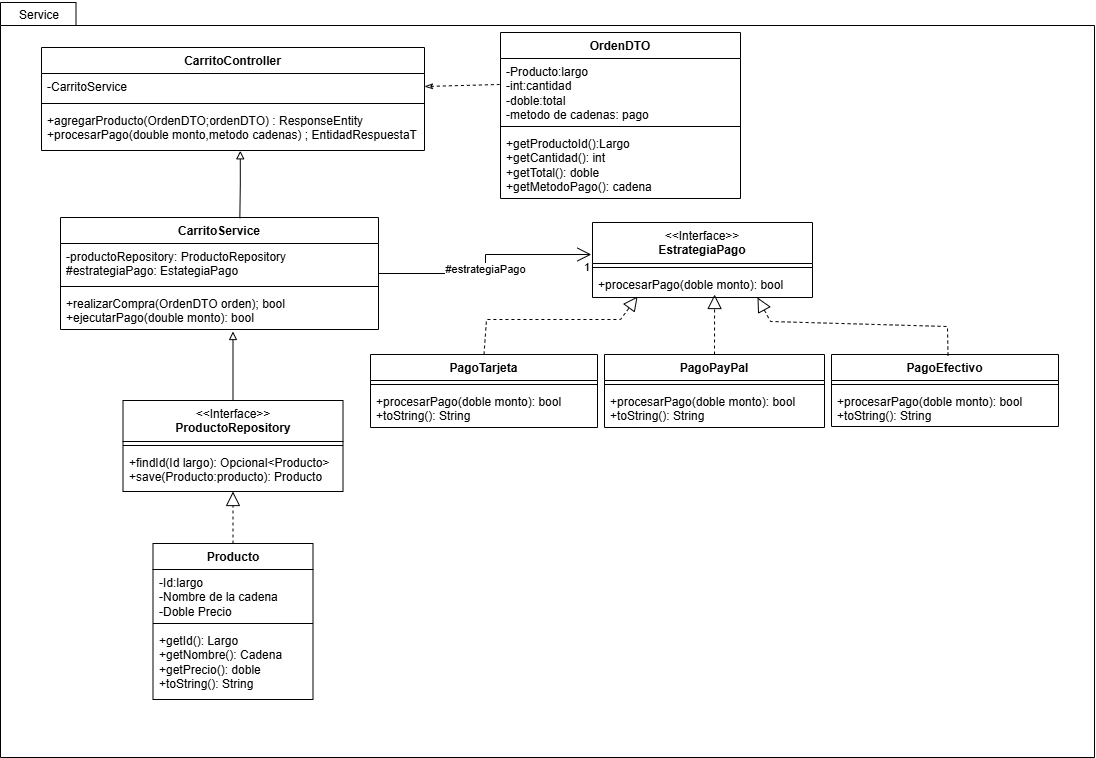

The diagram above was exported from draw.io. Its source (the exported page's mxGraphModel, read from the mxfile embedded in the PNG):
<mxGraphModel dx="1457" dy="746" grid="0" gridSize="10" guides="1" tooltips="1" connect="1" arrows="1" fold="1" page="1" pageScale="1" pageWidth="1169" pageHeight="827" background="light-dark(#FFFFFF,#4D414B)" math="0" shadow="0">
  <root>
    <mxCell id="0" />
    <mxCell id="1" parent="0" />
    <mxCell id="A8RQy6ei3jIgQaBAJVJ5-10" parent="1" style="shape=folder;fontStyle=1;spacingTop=10;tabWidth=41;tabHeight=23;tabPosition=left;html=1;whiteSpace=wrap;movable=0;resizable=0;rotatable=0;deletable=0;editable=0;locked=1;connectable=0;" value="" vertex="1">
      <mxGeometry height="755" width="1094" x="39" y="25" as="geometry" />
    </mxCell>
    <mxCell id="A8RQy6ei3jIgQaBAJVJ5-6" parent="1" style="swimlane;fontStyle=1;align=center;verticalAlign=top;childLayout=stackLayout;horizontal=1;startSize=26;horizontalStack=0;resizeParent=1;resizeParentMax=0;resizeLast=0;collapsible=1;marginBottom=0;whiteSpace=wrap;html=1;" value="CarritoService" vertex="1">
      <mxGeometry height="112" width="318" x="99" y="240" as="geometry" />
    </mxCell>
    <mxCell id="A8RQy6ei3jIgQaBAJVJ5-7" parent="A8RQy6ei3jIgQaBAJVJ5-6" style="text;strokeColor=none;fillColor=none;align=left;verticalAlign=top;spacingLeft=4;spacingRight=4;overflow=hidden;rotatable=0;points=[[0,0.5],[1,0.5]];portConstraint=eastwest;whiteSpace=wrap;html=1;" value="-productoRepository: ProductoRepository&lt;div&gt;#estrategiaPago: EstategiaPago&lt;/div&gt;" vertex="1">
      <mxGeometry height="39" width="318" y="26" as="geometry" />
    </mxCell>
    <mxCell id="A8RQy6ei3jIgQaBAJVJ5-8" parent="A8RQy6ei3jIgQaBAJVJ5-6" style="line;strokeWidth=1;fillColor=none;align=left;verticalAlign=middle;spacingTop=-1;spacingLeft=3;spacingRight=3;rotatable=0;labelPosition=right;points=[];portConstraint=eastwest;strokeColor=inherit;" value="" vertex="1">
      <mxGeometry height="8" width="318" y="65" as="geometry" />
    </mxCell>
    <mxCell id="A8RQy6ei3jIgQaBAJVJ5-9" parent="A8RQy6ei3jIgQaBAJVJ5-6" style="text;strokeColor=none;fillColor=none;align=left;verticalAlign=top;spacingLeft=4;spacingRight=4;overflow=hidden;rotatable=0;points=[[0,0.5],[1,0.5]];portConstraint=eastwest;whiteSpace=wrap;html=1;" value="+realizarCompra(OrdenDTO orden); bool&lt;div&gt;+ejecutarPago(double monto): bool&lt;/div&gt;" vertex="1">
      <mxGeometry height="39" width="318" y="73" as="geometry" />
    </mxCell>
    <mxCell id="A8RQy6ei3jIgQaBAJVJ5-11" parent="1" style="swimlane;fontStyle=1;align=center;verticalAlign=top;childLayout=stackLayout;horizontal=1;startSize=26;horizontalStack=0;resizeParent=1;resizeParentMax=0;resizeLast=0;collapsible=1;marginBottom=0;whiteSpace=wrap;html=1;" value="CarritoController" vertex="1">
      <mxGeometry height="103" width="383" x="80" y="70" as="geometry" />
    </mxCell>
    <mxCell id="A8RQy6ei3jIgQaBAJVJ5-12" parent="A8RQy6ei3jIgQaBAJVJ5-11" style="text;strokeColor=none;fillColor=none;align=left;verticalAlign=top;spacingLeft=4;spacingRight=4;overflow=hidden;rotatable=0;points=[[0,0.5],[1,0.5]];portConstraint=eastwest;whiteSpace=wrap;html=1;" value="-CarritoService" vertex="1">
      <mxGeometry height="26" width="383" y="26" as="geometry" />
    </mxCell>
    <mxCell id="A8RQy6ei3jIgQaBAJVJ5-13" parent="A8RQy6ei3jIgQaBAJVJ5-11" style="line;strokeWidth=1;fillColor=none;align=left;verticalAlign=middle;spacingTop=-1;spacingLeft=3;spacingRight=3;rotatable=0;labelPosition=right;points=[];portConstraint=eastwest;strokeColor=inherit;" value="" vertex="1">
      <mxGeometry height="8" width="383" y="52" as="geometry" />
    </mxCell>
    <mxCell id="A8RQy6ei3jIgQaBAJVJ5-14" parent="A8RQy6ei3jIgQaBAJVJ5-11" style="text;strokeColor=none;fillColor=none;align=left;verticalAlign=top;spacingLeft=4;spacingRight=4;overflow=hidden;rotatable=0;points=[[0,0.5],[1,0.5]];portConstraint=eastwest;whiteSpace=wrap;html=1;" value="+agregarProducto(OrdenDTO;ordenDTO) : ResponseEntity&lt;div&gt;+procesarPago(double monto,metodo cadenas) ; EntidadRespuestaT&lt;/div&gt;" vertex="1">
      <mxGeometry height="43" width="383" y="60" as="geometry" />
    </mxCell>
    <mxCell id="A8RQy6ei3jIgQaBAJVJ5-15" edge="1" parent="1" source="A8RQy6ei3jIgQaBAJVJ5-14" style="endArrow=none;html=1;edgeStyle=orthogonalEdgeStyle;rounded=0;exitX=0.519;exitY=1.007;exitDx=0;exitDy=0;exitPerimeter=0;entryX=0.564;entryY=0.006;entryDx=0;entryDy=0;entryPerimeter=0;startArrow=block;startFill=0;" target="A8RQy6ei3jIgQaBAJVJ5-6" value="">
      <mxGeometry relative="1" as="geometry">
        <mxPoint x="474" y="393" as="sourcePoint" />
        <mxPoint x="634" y="393" as="targetPoint" />
      </mxGeometry>
    </mxCell>
    <mxCell id="A8RQy6ei3jIgQaBAJVJ5-18" parent="1" style="swimlane;fontStyle=1;align=center;verticalAlign=top;childLayout=stackLayout;horizontal=1;startSize=26;horizontalStack=0;resizeParent=1;resizeParentMax=0;resizeLast=0;collapsible=1;marginBottom=0;whiteSpace=wrap;html=1;" value="OrdenDTO" vertex="1">
      <mxGeometry height="166" width="240" x="539" y="55" as="geometry" />
    </mxCell>
    <mxCell id="A8RQy6ei3jIgQaBAJVJ5-19" parent="A8RQy6ei3jIgQaBAJVJ5-18" style="text;strokeColor=none;fillColor=none;align=left;verticalAlign=top;spacingLeft=4;spacingRight=4;overflow=hidden;rotatable=0;points=[[0,0.5],[1,0.5]];portConstraint=eastwest;whiteSpace=wrap;html=1;" value="-Producto:largo&lt;div&gt;-int:cantidad&lt;/div&gt;&lt;div&gt;-doble:total&lt;/div&gt;&lt;div&gt;-metodo de cadenas: pago&lt;/div&gt;" vertex="1">
      <mxGeometry height="64" width="240" y="26" as="geometry" />
    </mxCell>
    <mxCell id="A8RQy6ei3jIgQaBAJVJ5-20" parent="A8RQy6ei3jIgQaBAJVJ5-18" style="line;strokeWidth=1;fillColor=none;align=left;verticalAlign=middle;spacingTop=-1;spacingLeft=3;spacingRight=3;rotatable=0;labelPosition=right;points=[];portConstraint=eastwest;strokeColor=inherit;" value="" vertex="1">
      <mxGeometry height="8" width="240" y="90" as="geometry" />
    </mxCell>
    <mxCell id="A8RQy6ei3jIgQaBAJVJ5-21" parent="A8RQy6ei3jIgQaBAJVJ5-18" style="text;strokeColor=none;fillColor=none;align=left;verticalAlign=top;spacingLeft=4;spacingRight=4;overflow=hidden;rotatable=0;points=[[0,0.5],[1,0.5]];portConstraint=eastwest;whiteSpace=wrap;html=1;" value="+getProductoId():Largo&lt;div&gt;+getCantidad(): int&lt;/div&gt;&lt;div&gt;+getTotal(): doble&lt;/div&gt;&lt;div&gt;+getMetodoPago(): cadena&lt;/div&gt;" vertex="1">
      <mxGeometry height="68" width="240" y="98" as="geometry" />
    </mxCell>
    <mxCell id="A8RQy6ei3jIgQaBAJVJ5-22" edge="1" parent="1" source="A8RQy6ei3jIgQaBAJVJ5-12" style="endArrow=none;html=1;rounded=0;exitX=1;exitY=0.5;exitDx=0;exitDy=0;entryX=-0.004;entryY=0.406;entryDx=0;entryDy=0;entryPerimeter=0;startArrow=classicThin;startFill=0;dashed=1;" target="A8RQy6ei3jIgQaBAJVJ5-19" value="">
      <mxGeometry relative="1" as="geometry">
        <mxPoint x="453" y="373" as="sourcePoint" />
        <mxPoint x="613" y="373" as="targetPoint" />
      </mxGeometry>
    </mxCell>
    <mxCell id="A8RQy6ei3jIgQaBAJVJ5-26" parent="1" style="swimlane;fontStyle=1;align=center;verticalAlign=top;childLayout=stackLayout;horizontal=1;startSize=41;horizontalStack=0;resizeParent=1;resizeParentMax=0;resizeLast=0;collapsible=1;marginBottom=0;whiteSpace=wrap;html=1;" value="&lt;div&gt;&lt;span style=&quot;font-weight: normal;&quot;&gt;&amp;lt;&amp;lt;Interface&amp;gt;&amp;gt;&lt;/span&gt;&lt;/div&gt;EstrategiaPago" vertex="1">
      <mxGeometry height="75" width="220" x="631" y="245" as="geometry" />
    </mxCell>
    <mxCell id="A8RQy6ei3jIgQaBAJVJ5-28" parent="A8RQy6ei3jIgQaBAJVJ5-26" style="line;strokeWidth=1;fillColor=none;align=left;verticalAlign=middle;spacingTop=-1;spacingLeft=3;spacingRight=3;rotatable=0;labelPosition=right;points=[];portConstraint=eastwest;strokeColor=inherit;" value="" vertex="1">
      <mxGeometry height="8" width="220" y="41" as="geometry" />
    </mxCell>
    <mxCell id="A8RQy6ei3jIgQaBAJVJ5-29" parent="A8RQy6ei3jIgQaBAJVJ5-26" style="text;strokeColor=none;fillColor=none;align=left;verticalAlign=top;spacingLeft=4;spacingRight=4;overflow=hidden;rotatable=0;points=[[0,0.5],[1,0.5]];portConstraint=eastwest;whiteSpace=wrap;html=1;" value="+procesarPago(doble monto): bool" vertex="1">
      <mxGeometry height="26" width="220" y="49" as="geometry" />
    </mxCell>
    <mxCell id="A8RQy6ei3jIgQaBAJVJ5-31" edge="1" parent="1" source="A8RQy6ei3jIgQaBAJVJ5-6" style="endArrow=open;html=1;endSize=12;startArrow=none;startSize=14;startFill=0;edgeStyle=orthogonalEdgeStyle;rounded=0;entryX=-0.005;entryY=0.427;entryDx=0;entryDy=0;entryPerimeter=0;exitX=1;exitY=0.5;exitDx=0;exitDy=0;" target="A8RQy6ei3jIgQaBAJVJ5-26" value="#estrategiaPago">
      <mxGeometry relative="1" x="-0.0399" as="geometry">
        <mxPoint x="413" y="295.5" as="sourcePoint" />
        <mxPoint x="573" y="295.5" as="targetPoint" />
      </mxGeometry>
    </mxCell>
    <mxCell id="A8RQy6ei3jIgQaBAJVJ5-33" connectable="0" parent="A8RQy6ei3jIgQaBAJVJ5-31" style="edgeLabel;resizable=0;html=1;align=right;verticalAlign=top;" value="1" vertex="1">
      <mxGeometry relative="1" x="0.9956" as="geometry" />
    </mxCell>
    <mxCell id="A8RQy6ei3jIgQaBAJVJ5-34" parent="1" style="swimlane;fontStyle=1;align=center;verticalAlign=top;childLayout=stackLayout;horizontal=1;startSize=26;horizontalStack=0;resizeParent=1;resizeParentMax=0;resizeLast=0;collapsible=1;marginBottom=0;whiteSpace=wrap;html=1;" value="PagoTarjeta" vertex="1">
      <mxGeometry height="73" width="227" x="409" y="377" as="geometry" />
    </mxCell>
    <mxCell id="A8RQy6ei3jIgQaBAJVJ5-36" parent="A8RQy6ei3jIgQaBAJVJ5-34" style="line;strokeWidth=1;fillColor=none;align=left;verticalAlign=middle;spacingTop=-1;spacingLeft=3;spacingRight=3;rotatable=0;labelPosition=right;points=[];portConstraint=eastwest;strokeColor=inherit;" value="" vertex="1">
      <mxGeometry height="8" width="227" y="26" as="geometry" />
    </mxCell>
    <mxCell id="A8RQy6ei3jIgQaBAJVJ5-37" parent="A8RQy6ei3jIgQaBAJVJ5-34" style="text;strokeColor=none;fillColor=none;align=left;verticalAlign=top;spacingLeft=4;spacingRight=4;overflow=hidden;rotatable=0;points=[[0,0.5],[1,0.5]];portConstraint=eastwest;whiteSpace=wrap;html=1;" value="+procesarPago(doble monto): bool&lt;div&gt;+toString(): String&lt;/div&gt;" vertex="1">
      <mxGeometry height="39" width="227" y="34" as="geometry" />
    </mxCell>
    <mxCell id="A8RQy6ei3jIgQaBAJVJ5-39" parent="1" style="swimlane;fontStyle=1;align=center;verticalAlign=top;childLayout=stackLayout;horizontal=1;startSize=26;horizontalStack=0;resizeParent=1;resizeParentMax=0;resizeLast=0;collapsible=1;marginBottom=0;whiteSpace=wrap;html=1;" value="PagoPayPal" vertex="1">
      <mxGeometry height="73" width="220" x="643" y="377" as="geometry" />
    </mxCell>
    <mxCell id="A8RQy6ei3jIgQaBAJVJ5-41" parent="A8RQy6ei3jIgQaBAJVJ5-39" style="line;strokeWidth=1;fillColor=none;align=left;verticalAlign=middle;spacingTop=-1;spacingLeft=3;spacingRight=3;rotatable=0;labelPosition=right;points=[];portConstraint=eastwest;strokeColor=inherit;" value="" vertex="1">
      <mxGeometry height="8" width="220" y="26" as="geometry" />
    </mxCell>
    <mxCell id="A8RQy6ei3jIgQaBAJVJ5-42" parent="A8RQy6ei3jIgQaBAJVJ5-39" style="text;strokeColor=none;fillColor=none;align=left;verticalAlign=top;spacingLeft=4;spacingRight=4;overflow=hidden;rotatable=0;points=[[0,0.5],[1,0.5]];portConstraint=eastwest;whiteSpace=wrap;html=1;" value="+procesarPago(doble monto): bool&lt;div&gt;+toString(): String&lt;/div&gt;" vertex="1">
      <mxGeometry height="39" width="220" y="34" as="geometry" />
    </mxCell>
    <mxCell id="A8RQy6ei3jIgQaBAJVJ5-47" parent="1" style="swimlane;fontStyle=1;align=center;verticalAlign=top;childLayout=stackLayout;horizontal=1;startSize=26;horizontalStack=0;resizeParent=1;resizeParentMax=0;resizeLast=0;collapsible=1;marginBottom=0;whiteSpace=wrap;html=1;" value="PagoEfectivo" vertex="1">
      <mxGeometry height="72" width="227" x="870" y="377" as="geometry" />
    </mxCell>
    <mxCell id="A8RQy6ei3jIgQaBAJVJ5-49" parent="A8RQy6ei3jIgQaBAJVJ5-47" style="line;strokeWidth=1;fillColor=none;align=left;verticalAlign=middle;spacingTop=-1;spacingLeft=3;spacingRight=3;rotatable=0;labelPosition=right;points=[];portConstraint=eastwest;strokeColor=inherit;" value="" vertex="1">
      <mxGeometry height="8" width="227" y="26" as="geometry" />
    </mxCell>
    <mxCell id="A8RQy6ei3jIgQaBAJVJ5-50" parent="A8RQy6ei3jIgQaBAJVJ5-47" style="text;strokeColor=none;fillColor=none;align=left;verticalAlign=top;spacingLeft=4;spacingRight=4;overflow=hidden;rotatable=0;points=[[0,0.5],[1,0.5]];portConstraint=eastwest;whiteSpace=wrap;html=1;" value="+procesarPago(doble monto): bool&lt;div&gt;+toString(): String&lt;/div&gt;" vertex="1">
      <mxGeometry height="38" width="227" y="34" as="geometry" />
    </mxCell>
    <mxCell id="A8RQy6ei3jIgQaBAJVJ5-52" edge="1" parent="1" source="A8RQy6ei3jIgQaBAJVJ5-39" style="endArrow=block;dashed=1;endFill=0;endSize=12;html=1;rounded=0;exitX=0.5;exitY=0;exitDx=0;exitDy=0;entryX=0.555;entryY=0.885;entryDx=0;entryDy=0;entryPerimeter=0;" target="A8RQy6ei3jIgQaBAJVJ5-29" value="">
      <mxGeometry relative="1" width="160" as="geometry">
        <mxPoint x="444" y="377" as="sourcePoint" />
        <mxPoint x="604" y="377" as="targetPoint" />
      </mxGeometry>
    </mxCell>
    <mxCell id="A8RQy6ei3jIgQaBAJVJ5-57" edge="1" parent="1" source="A8RQy6ei3jIgQaBAJVJ5-34" style="endArrow=block;dashed=1;endFill=0;endSize=12;html=1;rounded=0;exitX=0.5;exitY=0;exitDx=0;exitDy=0;entryX=0.205;entryY=0.962;entryDx=0;entryDy=0;entryPerimeter=0;" target="A8RQy6ei3jIgQaBAJVJ5-29" value="">
      <mxGeometry relative="1" width="160" as="geometry">
        <Array as="points">
          <mxPoint x="525" y="342" />
          <mxPoint x="659" y="342" />
        </Array>
        <mxPoint x="806" y="569" as="sourcePoint" />
        <mxPoint x="806" y="509" as="targetPoint" />
      </mxGeometry>
    </mxCell>
    <mxCell id="A8RQy6ei3jIgQaBAJVJ5-58" edge="1" parent="1" style="endArrow=block;dashed=1;endFill=0;endSize=12;html=1;rounded=0;exitX=0.5;exitY=0;exitDx=0;exitDy=0;entryX=0.75;entryY=1;entryDx=0;entryDy=0;" target="A8RQy6ei3jIgQaBAJVJ5-26" value="">
      <mxGeometry relative="1" width="160" x="-0.6058" as="geometry">
        <Array as="points">
          <mxPoint x="986" y="349" />
          <mxPoint x="809" y="344" />
        </Array>
        <mxPoint x="986.5" y="378" as="sourcePoint" />
        <mxPoint x="798" y="327" as="targetPoint" />
      </mxGeometry>
    </mxCell>
    <mxCell id="A8RQy6ei3jIgQaBAJVJ5-59" parent="1" style="swimlane;fontStyle=1;align=center;verticalAlign=top;childLayout=stackLayout;horizontal=1;startSize=26;horizontalStack=0;resizeParent=1;resizeParentMax=0;resizeLast=0;collapsible=1;marginBottom=0;whiteSpace=wrap;html=1;" value="Producto" vertex="1">
      <mxGeometry height="156" width="160" x="191.5" y="566" as="geometry" />
    </mxCell>
    <mxCell id="A8RQy6ei3jIgQaBAJVJ5-60" parent="A8RQy6ei3jIgQaBAJVJ5-59" style="text;strokeColor=none;fillColor=none;align=left;verticalAlign=top;spacingLeft=4;spacingRight=4;overflow=hidden;rotatable=0;points=[[0,0.5],[1,0.5]];portConstraint=eastwest;whiteSpace=wrap;html=1;" value="-Id:largo&lt;div&gt;-Nombre de la cadena&lt;/div&gt;&lt;div&gt;-Doble Precio&lt;/div&gt;&lt;div&gt;&lt;br&gt;&lt;/div&gt;" vertex="1">
      <mxGeometry height="50" width="160" y="26" as="geometry" />
    </mxCell>
    <mxCell id="A8RQy6ei3jIgQaBAJVJ5-61" parent="A8RQy6ei3jIgQaBAJVJ5-59" style="line;strokeWidth=1;fillColor=none;align=left;verticalAlign=middle;spacingTop=-1;spacingLeft=3;spacingRight=3;rotatable=0;labelPosition=right;points=[];portConstraint=eastwest;strokeColor=inherit;" value="" vertex="1">
      <mxGeometry height="8" width="160" y="76" as="geometry" />
    </mxCell>
    <mxCell id="A8RQy6ei3jIgQaBAJVJ5-62" parent="A8RQy6ei3jIgQaBAJVJ5-59" style="text;strokeColor=none;fillColor=none;align=left;verticalAlign=top;spacingLeft=4;spacingRight=4;overflow=hidden;rotatable=0;points=[[0,0.5],[1,0.5]];portConstraint=eastwest;whiteSpace=wrap;html=1;" value="+getId(): Largo&lt;div&gt;+getNombre(): Cadena&lt;/div&gt;&lt;div&gt;+getPrecio(): doble&lt;/div&gt;&lt;div&gt;+toString(): String&lt;/div&gt;" vertex="1">
      <mxGeometry height="72" width="160" y="84" as="geometry" />
    </mxCell>
    <mxCell id="A8RQy6ei3jIgQaBAJVJ5-63" parent="1" style="swimlane;fontStyle=1;align=center;verticalAlign=top;childLayout=stackLayout;horizontal=1;startSize=41;horizontalStack=0;resizeParent=1;resizeParentMax=0;resizeLast=0;collapsible=1;marginBottom=0;whiteSpace=wrap;html=1;" value="&lt;div&gt;&lt;span style=&quot;font-weight: normal;&quot;&gt;&amp;lt;&amp;lt;Interface&amp;gt;&amp;gt;&lt;/span&gt;&lt;/div&gt;ProductoRepository" vertex="1">
      <mxGeometry height="91" width="220" x="161.5" y="423" as="geometry" />
    </mxCell>
    <mxCell id="A8RQy6ei3jIgQaBAJVJ5-64" parent="A8RQy6ei3jIgQaBAJVJ5-63" style="line;strokeWidth=1;fillColor=none;align=left;verticalAlign=middle;spacingTop=-1;spacingLeft=3;spacingRight=3;rotatable=0;labelPosition=right;points=[];portConstraint=eastwest;strokeColor=inherit;" value="" vertex="1">
      <mxGeometry height="8" width="220" y="41" as="geometry" />
    </mxCell>
    <mxCell id="A8RQy6ei3jIgQaBAJVJ5-65" parent="A8RQy6ei3jIgQaBAJVJ5-63" style="text;strokeColor=none;fillColor=none;align=left;verticalAlign=top;spacingLeft=4;spacingRight=4;overflow=hidden;rotatable=0;points=[[0,0.5],[1,0.5]];portConstraint=eastwest;whiteSpace=wrap;html=1;" value="+findId(Id largo): Opcional&amp;lt;Producto&amp;gt;&lt;div&gt;+save(Producto:producto): Producto&lt;/div&gt;" vertex="1">
      <mxGeometry height="42" width="220" y="49" as="geometry" />
    </mxCell>
    <mxCell id="A8RQy6ei3jIgQaBAJVJ5-66" edge="1" parent="1" style="endArrow=none;html=1;rounded=0;entryX=0.5;entryY=0;entryDx=0;entryDy=0;startArrow=block;startFill=0;endFill=0;" target="A8RQy6ei3jIgQaBAJVJ5-63" value="">
      <mxGeometry relative="1" x="0.5376" as="geometry">
        <mxPoint x="271.5" y="354" as="sourcePoint" />
        <mxPoint x="319" y="454" as="targetPoint" />
      </mxGeometry>
    </mxCell>
    <mxCell id="A8RQy6ei3jIgQaBAJVJ5-67" edge="1" parent="1" source="A8RQy6ei3jIgQaBAJVJ5-59" style="endArrow=block;dashed=1;endFill=0;endSize=12;html=1;rounded=0;entryX=0.5;entryY=1;entryDx=0;entryDy=0;exitX=0.5;exitY=0;exitDx=0;exitDy=0;" target="A8RQy6ei3jIgQaBAJVJ5-63" value="">
      <mxGeometry relative="1" width="160" as="geometry">
        <mxPoint x="268" y="569" as="sourcePoint" />
        <mxPoint x="428" y="569" as="targetPoint" />
      </mxGeometry>
    </mxCell>
    <mxCell id="A8RQy6ei3jIgQaBAJVJ5-68" parent="1" style="text;html=1;whiteSpace=wrap;strokeColor=none;fillColor=none;align=center;verticalAlign=middle;rounded=0;" value="Service" vertex="1">
      <mxGeometry height="30" width="60" x="48" y="23" as="geometry" />
    </mxCell>
  </root>
</mxGraphModel>